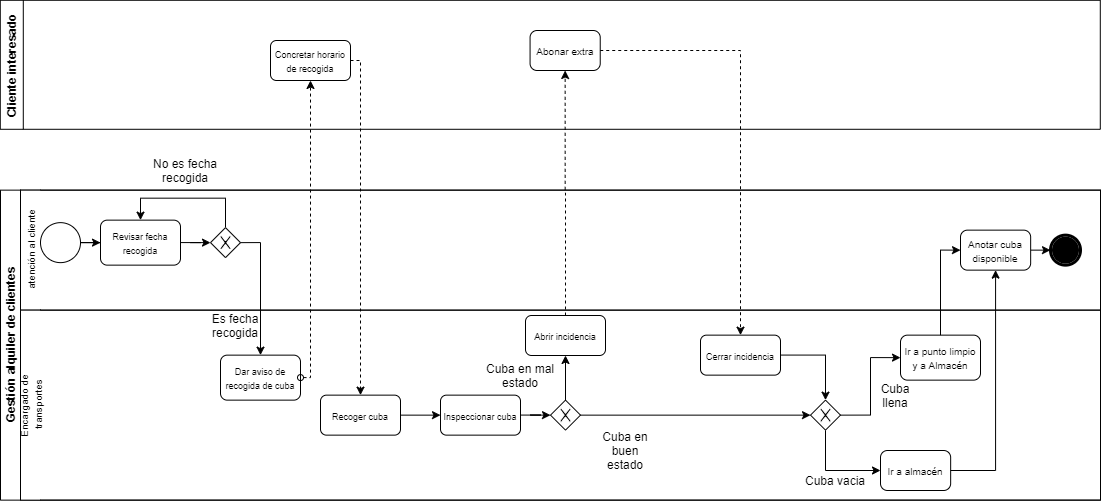

The diagram above was exported from draw.io. Its source (the exported page's mxGraphModel, read from the mxfile embedded in the PNG):
<mxGraphModel dx="1231" dy="614" grid="1" gridSize="10" guides="1" tooltips="1" connect="1" arrows="1" fold="1" page="1" pageScale="1" pageWidth="1100" pageHeight="850" background="#ffffff" math="0" shadow="0">
  <root>
    <mxCell id="0" />
    <mxCell id="1" parent="0" />
    <mxCell id="3TVOzPW6XmCMhMY21fkh-3" value="Cliente interesado" style="swimlane;rotation=-90;fillColor=none;" parent="1" vertex="1">
      <mxGeometry x="485.29" y="-375.71" width="129" height="1100" as="geometry" />
    </mxCell>
    <mxCell id="mwt7qlEpj0cycyaWTNY4-6" value="&lt;font style=&quot;font-size: 9px&quot;&gt;Concretar horario de recogida&lt;/font&gt;" style="shape=ext;rounded=1;html=1;whiteSpace=wrap;strokeWidth=1;fillColor=none;" parent="3TVOzPW6XmCMhMY21fkh-3" vertex="1">
      <mxGeometry x="-215.29000000000002" y="525.7099999999999" width="80" height="40" as="geometry" />
    </mxCell>
    <mxCell id="mwt7qlEpj0cycyaWTNY4-20" value="&lt;font size=&quot;1&quot;&gt;Abonar extra&lt;/font&gt;" style="rounded=1;whiteSpace=wrap;html=1;absoluteArcSize=1;arcSize=14;strokeWidth=1;fillColor=#FFFFFF;" parent="3TVOzPW6XmCMhMY21fkh-3" vertex="1">
      <mxGeometry x="44.27999999999997" y="515.71" width="70.16" height="40" as="geometry" />
    </mxCell>
    <mxCell id="3TVOzPW6XmCMhMY21fkh-23" value="Gestión alquiler de clientes" style="swimlane;html=1;childLayout=stackLayout;resizeParent=1;resizeParentMax=0;horizontal=0;startSize=20;horizontalStack=0;strokeWidth=1;fillColor=#FFFFFF;" parent="1" vertex="1">
      <mxGeometry y="299.64" width="1100" height="310" as="geometry" />
    </mxCell>
    <mxCell id="3TVOzPW6XmCMhMY21fkh-24" value="&lt;span style=&quot;font-weight: normal&quot;&gt;&lt;font style=&quot;font-size: 10px&quot;&gt;atención al cliente&lt;/font&gt;&lt;/span&gt;" style="swimlane;html=1;startSize=20;horizontal=0;swimlaneLine=0;" parent="3TVOzPW6XmCMhMY21fkh-23" vertex="1">
      <mxGeometry x="20" width="1080" height="120" as="geometry" />
    </mxCell>
    <mxCell id="mwt7qlEpj0cycyaWTNY4-26" style="edgeStyle=orthogonalEdgeStyle;rounded=0;orthogonalLoop=1;jettySize=auto;html=1;entryX=0;entryY=0.5;entryDx=0;entryDy=0;" parent="3TVOzPW6XmCMhMY21fkh-24" source="3TVOzPW6XmCMhMY21fkh-10" target="dq0DOLF-RxPBGenBMeuY-52" edge="1">
      <mxGeometry relative="1" as="geometry" />
    </mxCell>
    <mxCell id="3TVOzPW6XmCMhMY21fkh-10" value="" style="strokeWidth=1;html=1;shape=mxgraph.flowchart.start_2;whiteSpace=wrap;fillColor=#FFFFFF;" parent="3TVOzPW6XmCMhMY21fkh-24" vertex="1">
      <mxGeometry x="20" y="32.5" width="40" height="40" as="geometry" />
    </mxCell>
    <mxCell id="mwt7qlEpj0cycyaWTNY4-2" style="edgeStyle=orthogonalEdgeStyle;rounded=0;orthogonalLoop=1;jettySize=auto;html=1;entryX=0;entryY=0.5;entryDx=0;entryDy=0;" parent="3TVOzPW6XmCMhMY21fkh-24" source="dq0DOLF-RxPBGenBMeuY-52" target="mwt7qlEpj0cycyaWTNY4-1" edge="1">
      <mxGeometry relative="1" as="geometry" />
    </mxCell>
    <mxCell id="dq0DOLF-RxPBGenBMeuY-52" value="&lt;font style=&quot;font-size: 9px&quot;&gt;Revisar fecha recogida&lt;/font&gt;" style="shape=ext;rounded=1;html=1;whiteSpace=wrap;strokeWidth=1;fillColor=none;" parent="3TVOzPW6XmCMhMY21fkh-24" vertex="1">
      <mxGeometry x="80" y="30" width="80" height="45" as="geometry" />
    </mxCell>
    <mxCell id="mwt7qlEpj0cycyaWTNY4-8" style="edgeStyle=orthogonalEdgeStyle;rounded=0;orthogonalLoop=1;jettySize=auto;html=1;entryX=0.5;entryY=0;entryDx=0;entryDy=0;" parent="3TVOzPW6XmCMhMY21fkh-24" source="mwt7qlEpj0cycyaWTNY4-1" target="dq0DOLF-RxPBGenBMeuY-52" edge="1">
      <mxGeometry relative="1" as="geometry">
        <Array as="points">
          <mxPoint x="205" y="8" />
          <mxPoint x="120" y="8" />
        </Array>
      </mxGeometry>
    </mxCell>
    <mxCell id="mwt7qlEpj0cycyaWTNY4-1" value="" style="shape=mxgraph.bpmn.shape;html=1;verticalLabelPosition=bottom;labelBackgroundColor=#ffffff;verticalAlign=top;align=center;perimeter=rhombusPerimeter;background=gateway;outlineConnect=0;outline=none;symbol=exclusiveGw;" parent="3TVOzPW6XmCMhMY21fkh-24" vertex="1">
      <mxGeometry x="190" y="37.5" width="30" height="30" as="geometry" />
    </mxCell>
    <mxCell id="cfl88_-KDidahtP30Aik-2" style="edgeStyle=orthogonalEdgeStyle;rounded=0;sketch=0;orthogonalLoop=1;jettySize=auto;html=1;exitX=1;exitY=0.5;exitDx=0;exitDy=0;entryX=0;entryY=0.5;entryDx=0;entryDy=0;shadow=0;startArrow=none;startFill=0;strokeColor=#000000;fontColor=#000000;" edge="1" parent="3TVOzPW6XmCMhMY21fkh-24" source="mwt7qlEpj0cycyaWTNY4-17" target="cfl88_-KDidahtP30Aik-1">
      <mxGeometry relative="1" as="geometry" />
    </mxCell>
    <mxCell id="mwt7qlEpj0cycyaWTNY4-17" value="&lt;font size=&quot;1&quot;&gt;Anotar cuba disponible&lt;/font&gt;" style="rounded=1;whiteSpace=wrap;html=1;absoluteArcSize=1;arcSize=14;strokeWidth=1;fillColor=#FFFFFF;" parent="3TVOzPW6XmCMhMY21fkh-24" vertex="1">
      <mxGeometry x="940" y="40.00000000000006" width="70.16" height="40" as="geometry" />
    </mxCell>
    <mxCell id="cfl88_-KDidahtP30Aik-1" value="" style="shape=mxgraph.bpmn.shape;html=1;verticalLabelPosition=bottom;labelBackgroundColor=#ffffff;verticalAlign=top;align=center;perimeter=ellipsePerimeter;outlineConnect=0;outline=end;symbol=terminate;fillColor=none;fontColor=#000000;" vertex="1" parent="3TVOzPW6XmCMhMY21fkh-24">
      <mxGeometry x="1030" y="45.000000000000014" width="30" height="30" as="geometry" />
    </mxCell>
    <mxCell id="3TVOzPW6XmCMhMY21fkh-25" value="&lt;span style=&quot;font-weight: normal ; font-size: 10px&quot;&gt;Encargado de &lt;br&gt;transportes&lt;/span&gt;" style="swimlane;html=1;startSize=20;horizontal=0;swimlaneLine=0;" parent="3TVOzPW6XmCMhMY21fkh-23" vertex="1">
      <mxGeometry x="20" y="120" width="1080" height="190" as="geometry" />
    </mxCell>
    <mxCell id="mwt7qlEpj0cycyaWTNY4-4" value="&lt;font style=&quot;font-size: 9px&quot;&gt;Dar aviso de recogida de cuba&lt;/font&gt;" style="shape=ext;rounded=1;html=1;whiteSpace=wrap;strokeWidth=1;fillColor=none;" parent="3TVOzPW6XmCMhMY21fkh-25" vertex="1">
      <mxGeometry x="200" y="45" width="80" height="45" as="geometry" />
    </mxCell>
    <mxCell id="mwt7qlEpj0cycyaWTNY4-14" style="edgeStyle=orthogonalEdgeStyle;rounded=0;orthogonalLoop=1;jettySize=auto;html=1;entryX=0;entryY=0.5;entryDx=0;entryDy=0;" parent="3TVOzPW6XmCMhMY21fkh-25" source="mwt7qlEpj0cycyaWTNY4-11" target="mwt7qlEpj0cycyaWTNY4-13" edge="1">
      <mxGeometry relative="1" as="geometry" />
    </mxCell>
    <mxCell id="mwt7qlEpj0cycyaWTNY4-11" value="&lt;font style=&quot;font-size: 9px&quot;&gt;Recoger cuba&lt;/font&gt;" style="shape=ext;rounded=1;html=1;whiteSpace=wrap;strokeWidth=1;fillColor=none;" parent="3TVOzPW6XmCMhMY21fkh-25" vertex="1">
      <mxGeometry x="300" y="85" width="80" height="40" as="geometry" />
    </mxCell>
    <mxCell id="mwt7qlEpj0cycyaWTNY4-16" style="edgeStyle=orthogonalEdgeStyle;rounded=0;orthogonalLoop=1;jettySize=auto;html=1;entryX=0;entryY=0.5;entryDx=0;entryDy=0;" parent="3TVOzPW6XmCMhMY21fkh-25" source="mwt7qlEpj0cycyaWTNY4-13" target="mwt7qlEpj0cycyaWTNY4-15" edge="1">
      <mxGeometry relative="1" as="geometry" />
    </mxCell>
    <mxCell id="mwt7qlEpj0cycyaWTNY4-13" value="&lt;font style=&quot;font-size: 9px&quot;&gt;Inspeccionar cuba&lt;/font&gt;" style="shape=ext;rounded=1;html=1;whiteSpace=wrap;strokeWidth=1;fillColor=none;" parent="3TVOzPW6XmCMhMY21fkh-25" vertex="1">
      <mxGeometry x="420" y="85" width="80" height="40" as="geometry" />
    </mxCell>
    <mxCell id="cfl88_-KDidahtP30Aik-6" style="edgeStyle=orthogonalEdgeStyle;rounded=0;sketch=0;orthogonalLoop=1;jettySize=auto;html=1;entryX=0.5;entryY=1;entryDx=0;entryDy=0;shadow=0;startArrow=none;startFill=0;strokeColor=#000000;fontColor=#000000;" edge="1" parent="3TVOzPW6XmCMhMY21fkh-25" source="mwt7qlEpj0cycyaWTNY4-15" target="cfl88_-KDidahtP30Aik-5">
      <mxGeometry relative="1" as="geometry" />
    </mxCell>
    <mxCell id="cfl88_-KDidahtP30Aik-10" style="edgeStyle=orthogonalEdgeStyle;rounded=0;sketch=0;orthogonalLoop=1;jettySize=auto;html=1;shadow=0;startArrow=none;startFill=0;strokeColor=#000000;fontColor=#000000;" edge="1" parent="3TVOzPW6XmCMhMY21fkh-25" source="mwt7qlEpj0cycyaWTNY4-15" target="mwt7qlEpj0cycyaWTNY4-44">
      <mxGeometry relative="1" as="geometry" />
    </mxCell>
    <mxCell id="mwt7qlEpj0cycyaWTNY4-15" value="" style="shape=mxgraph.bpmn.shape;html=1;verticalLabelPosition=bottom;labelBackgroundColor=#ffffff;verticalAlign=top;align=center;perimeter=rhombusPerimeter;background=gateway;outlineConnect=0;outline=none;symbol=exclusiveGw;" parent="3TVOzPW6XmCMhMY21fkh-25" vertex="1">
      <mxGeometry x="530" y="90" width="30" height="30" as="geometry" />
    </mxCell>
    <mxCell id="mwt7qlEpj0cycyaWTNY4-33" value="Cuba en buen estado" style="text;html=1;strokeColor=none;fillColor=none;align=center;verticalAlign=middle;whiteSpace=wrap;rounded=0;" parent="3TVOzPW6XmCMhMY21fkh-25" vertex="1">
      <mxGeometry x="580" y="130.36" width="50" height="20" as="geometry" />
    </mxCell>
    <mxCell id="mwt7qlEpj0cycyaWTNY4-57" style="edgeStyle=orthogonalEdgeStyle;rounded=0;orthogonalLoop=1;jettySize=auto;html=1;exitX=0.5;exitY=1;exitDx=0;exitDy=0;entryX=0;entryY=0.5;entryDx=0;entryDy=0;" parent="3TVOzPW6XmCMhMY21fkh-25" source="mwt7qlEpj0cycyaWTNY4-44" target="mwt7qlEpj0cycyaWTNY4-55" edge="1">
      <mxGeometry relative="1" as="geometry" />
    </mxCell>
    <mxCell id="mwt7qlEpj0cycyaWTNY4-58" style="edgeStyle=orthogonalEdgeStyle;rounded=0;orthogonalLoop=1;jettySize=auto;html=1;exitX=1;exitY=0.5;exitDx=0;exitDy=0;entryX=0;entryY=0.5;entryDx=0;entryDy=0;" parent="3TVOzPW6XmCMhMY21fkh-25" source="mwt7qlEpj0cycyaWTNY4-44" target="mwt7qlEpj0cycyaWTNY4-53" edge="1">
      <mxGeometry relative="1" as="geometry" />
    </mxCell>
    <mxCell id="mwt7qlEpj0cycyaWTNY4-44" value="" style="shape=mxgraph.bpmn.shape;html=1;verticalLabelPosition=bottom;labelBackgroundColor=#ffffff;verticalAlign=top;align=center;perimeter=rhombusPerimeter;background=gateway;outlineConnect=0;outline=none;symbol=exclusiveGw;" parent="3TVOzPW6XmCMhMY21fkh-25" vertex="1">
      <mxGeometry x="790" y="90.00000000000006" width="30" height="30" as="geometry" />
    </mxCell>
    <mxCell id="mwt7qlEpj0cycyaWTNY4-53" value="&lt;font size=&quot;1&quot;&gt;Ir a punto limpio y a Almacén&lt;/font&gt;" style="rounded=1;whiteSpace=wrap;html=1;absoluteArcSize=1;arcSize=14;strokeWidth=1;fillColor=#FFFFFF;" parent="3TVOzPW6XmCMhMY21fkh-25" vertex="1">
      <mxGeometry x="880" y="25" width="80" height="45" as="geometry" />
    </mxCell>
    <mxCell id="mwt7qlEpj0cycyaWTNY4-55" value="&lt;font size=&quot;1&quot;&gt;Ir a almacén&lt;/font&gt;" style="rounded=1;whiteSpace=wrap;html=1;absoluteArcSize=1;arcSize=14;strokeWidth=1;fillColor=#FFFFFF;" parent="3TVOzPW6XmCMhMY21fkh-25" vertex="1">
      <mxGeometry x="860" y="140.36" width="70.16" height="40" as="geometry" />
    </mxCell>
    <mxCell id="mwt7qlEpj0cycyaWTNY4-66" value="Cuba llena" style="text;html=1;strokeColor=none;fillColor=none;align=center;verticalAlign=middle;whiteSpace=wrap;rounded=0;" parent="3TVOzPW6XmCMhMY21fkh-25" vertex="1">
      <mxGeometry x="850" y="75.00000000000001" width="50" height="20" as="geometry" />
    </mxCell>
    <mxCell id="mwt7qlEpj0cycyaWTNY4-101" value="Cuba vacia" style="text;html=1;strokeColor=none;fillColor=none;align=center;verticalAlign=middle;whiteSpace=wrap;rounded=0;" parent="3TVOzPW6XmCMhMY21fkh-25" vertex="1">
      <mxGeometry x="780" y="160.36" width="70" height="20" as="geometry" />
    </mxCell>
    <mxCell id="mwt7qlEpj0cycyaWTNY4-104" value="Es fecha recogida" style="text;html=1;strokeColor=none;fillColor=none;align=center;verticalAlign=middle;whiteSpace=wrap;rounded=0;" parent="3TVOzPW6XmCMhMY21fkh-25" vertex="1">
      <mxGeometry x="170" y="5.360000000000014" width="90" height="20" as="geometry" />
    </mxCell>
    <mxCell id="cfl88_-KDidahtP30Aik-5" value="&lt;font style=&quot;font-size: 9px&quot;&gt;Abrir incidencia&lt;/font&gt;" style="shape=ext;rounded=1;html=1;whiteSpace=wrap;strokeWidth=1;fillColor=none;" vertex="1" parent="3TVOzPW6XmCMhMY21fkh-25">
      <mxGeometry x="505" y="5.360000000000014" width="80" height="40" as="geometry" />
    </mxCell>
    <mxCell id="mwt7qlEpj0cycyaWTNY4-42" value="Cuba en mal estado" style="text;html=1;strokeColor=none;fillColor=none;align=center;verticalAlign=middle;whiteSpace=wrap;rounded=0;" parent="3TVOzPW6XmCMhMY21fkh-25" vertex="1">
      <mxGeometry x="460" y="55" width="80" height="20" as="geometry" />
    </mxCell>
    <mxCell id="cfl88_-KDidahtP30Aik-12" style="edgeStyle=orthogonalEdgeStyle;rounded=0;sketch=0;orthogonalLoop=1;jettySize=auto;html=1;entryX=0.5;entryY=0;entryDx=0;entryDy=0;shadow=0;startArrow=none;startFill=0;strokeColor=#000000;fontColor=#000000;" edge="1" parent="3TVOzPW6XmCMhMY21fkh-25" source="cfl88_-KDidahtP30Aik-11" target="mwt7qlEpj0cycyaWTNY4-44">
      <mxGeometry relative="1" as="geometry" />
    </mxCell>
    <mxCell id="cfl88_-KDidahtP30Aik-11" value="&lt;font style=&quot;font-size: 9px&quot;&gt;Cerrar incidencia&lt;/font&gt;" style="shape=ext;rounded=1;html=1;whiteSpace=wrap;strokeWidth=1;fillColor=none;" vertex="1" parent="3TVOzPW6XmCMhMY21fkh-25">
      <mxGeometry x="680" y="25" width="80" height="40" as="geometry" />
    </mxCell>
    <mxCell id="mwt7qlEpj0cycyaWTNY4-5" style="edgeStyle=orthogonalEdgeStyle;rounded=0;orthogonalLoop=1;jettySize=auto;html=1;exitX=1;exitY=0.5;exitDx=0;exitDy=0;entryX=0.5;entryY=0;entryDx=0;entryDy=0;" parent="3TVOzPW6XmCMhMY21fkh-23" source="mwt7qlEpj0cycyaWTNY4-1" target="mwt7qlEpj0cycyaWTNY4-4" edge="1">
      <mxGeometry relative="1" as="geometry" />
    </mxCell>
    <mxCell id="cfl88_-KDidahtP30Aik-3" style="edgeStyle=orthogonalEdgeStyle;rounded=0;sketch=0;orthogonalLoop=1;jettySize=auto;html=1;entryX=0;entryY=0.5;entryDx=0;entryDy=0;shadow=0;startArrow=none;startFill=0;strokeColor=#000000;fontColor=#000000;" edge="1" parent="3TVOzPW6XmCMhMY21fkh-23" source="mwt7qlEpj0cycyaWTNY4-53" target="mwt7qlEpj0cycyaWTNY4-17">
      <mxGeometry relative="1" as="geometry" />
    </mxCell>
    <mxCell id="cfl88_-KDidahtP30Aik-4" style="edgeStyle=orthogonalEdgeStyle;rounded=0;sketch=0;orthogonalLoop=1;jettySize=auto;html=1;entryX=0.5;entryY=1;entryDx=0;entryDy=0;shadow=0;startArrow=none;startFill=0;strokeColor=#000000;fontColor=#000000;" edge="1" parent="3TVOzPW6XmCMhMY21fkh-23" source="mwt7qlEpj0cycyaWTNY4-55" target="mwt7qlEpj0cycyaWTNY4-17">
      <mxGeometry relative="1" as="geometry">
        <Array as="points">
          <mxPoint x="995" y="280" />
        </Array>
      </mxGeometry>
    </mxCell>
    <mxCell id="mwt7qlEpj0cycyaWTNY4-10" style="edgeStyle=orthogonalEdgeStyle;rounded=0;orthogonalLoop=1;jettySize=auto;html=1;entryX=0.5;entryY=0;entryDx=0;entryDy=0;dashed=1;" parent="1" source="mwt7qlEpj0cycyaWTNY4-6" target="mwt7qlEpj0cycyaWTNY4-11" edge="1">
      <mxGeometry relative="1" as="geometry">
        <mxPoint x="480" y="459.64" as="targetPoint" />
        <Array as="points">
          <mxPoint x="360" y="170" />
        </Array>
      </mxGeometry>
    </mxCell>
    <mxCell id="mwt7qlEpj0cycyaWTNY4-48" style="edgeStyle=orthogonalEdgeStyle;rounded=0;orthogonalLoop=1;jettySize=auto;html=1;entryX=0.5;entryY=1;entryDx=0;entryDy=0;dashed=1;startArrow=oval;startFill=0;" parent="1" source="mwt7qlEpj0cycyaWTNY4-4" target="mwt7qlEpj0cycyaWTNY4-6" edge="1">
      <mxGeometry relative="1" as="geometry">
        <Array as="points">
          <mxPoint x="310" y="487.21" />
        </Array>
      </mxGeometry>
    </mxCell>
    <mxCell id="mwt7qlEpj0cycyaWTNY4-102" value="No es fecha recogida" style="text;html=1;strokeColor=none;fillColor=none;align=center;verticalAlign=middle;whiteSpace=wrap;rounded=0;" parent="1" vertex="1">
      <mxGeometry x="140" y="270" width="90" height="20" as="geometry" />
    </mxCell>
    <mxCell id="cfl88_-KDidahtP30Aik-7" style="edgeStyle=orthogonalEdgeStyle;rounded=0;sketch=0;orthogonalLoop=1;jettySize=auto;html=1;entryX=0.5;entryY=1;entryDx=0;entryDy=0;shadow=0;startArrow=none;startFill=0;strokeColor=#000000;fontColor=#000000;dashed=1;" edge="1" parent="1" source="cfl88_-KDidahtP30Aik-5" target="mwt7qlEpj0cycyaWTNY4-20">
      <mxGeometry relative="1" as="geometry" />
    </mxCell>
    <mxCell id="cfl88_-KDidahtP30Aik-14" style="edgeStyle=orthogonalEdgeStyle;rounded=0;sketch=0;orthogonalLoop=1;jettySize=auto;html=1;entryX=0.5;entryY=0;entryDx=0;entryDy=0;shadow=0;startArrow=none;startFill=0;strokeColor=#000000;fontColor=#000000;dashed=1;" edge="1" parent="1" source="mwt7qlEpj0cycyaWTNY4-20" target="cfl88_-KDidahtP30Aik-11">
      <mxGeometry relative="1" as="geometry" />
    </mxCell>
  </root>
</mxGraphModel>